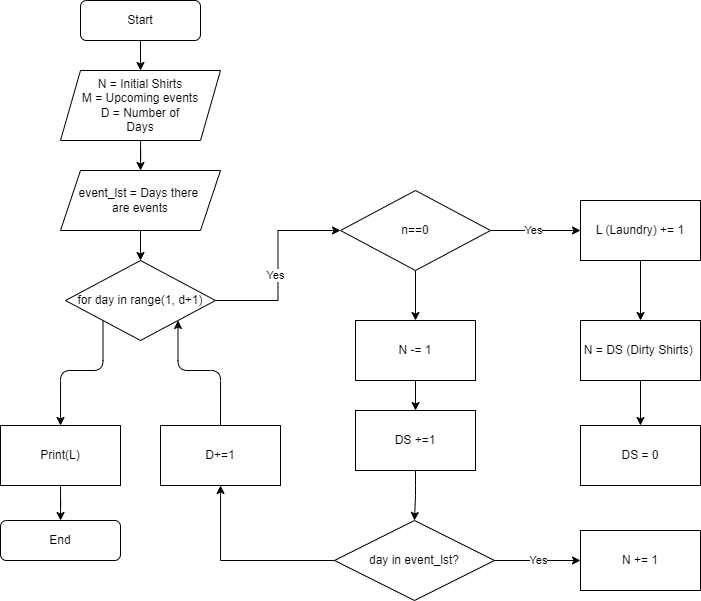

The diagram above was exported from draw.io. Its source (the exported page's mxGraphModel, read from the mxfile embedded in the PNG):
<mxGraphModel dx="911" dy="916" grid="1" gridSize="10" guides="1" tooltips="1" connect="1" arrows="1" fold="1" page="1" pageScale="1" pageWidth="827" pageHeight="1169" math="0" shadow="0">
  <root>
    <mxCell id="WIyWlLk6GJQsqaUBKTNV-0" />
    <mxCell id="WIyWlLk6GJQsqaUBKTNV-1" parent="WIyWlLk6GJQsqaUBKTNV-0" />
    <mxCell id="AiUnjsrezPJpAd71fFoA-2" style="edgeStyle=orthogonalEdgeStyle;rounded=0;orthogonalLoop=1;jettySize=auto;html=1;exitX=0.5;exitY=1;exitDx=0;exitDy=0;entryX=0.5;entryY=0;entryDx=0;entryDy=0;" parent="WIyWlLk6GJQsqaUBKTNV-1" source="WIyWlLk6GJQsqaUBKTNV-3" target="AiUnjsrezPJpAd71fFoA-0" edge="1">
      <mxGeometry relative="1" as="geometry" />
    </mxCell>
    <mxCell id="WIyWlLk6GJQsqaUBKTNV-3" value="&lt;div&gt;Start&lt;/div&gt;" style="rounded=1;whiteSpace=wrap;html=1;fontSize=12;glass=0;strokeWidth=1;shadow=0;" parent="WIyWlLk6GJQsqaUBKTNV-1" vertex="1">
      <mxGeometry x="160" y="100" width="120" height="40" as="geometry" />
    </mxCell>
    <mxCell id="WIyWlLk6GJQsqaUBKTNV-11" value="&lt;div&gt;End&lt;/div&gt;" style="rounded=1;whiteSpace=wrap;html=1;fontSize=12;glass=0;strokeWidth=1;shadow=0;" parent="WIyWlLk6GJQsqaUBKTNV-1" vertex="1">
      <mxGeometry x="80" y="620" width="120" height="40" as="geometry" />
    </mxCell>
    <mxCell id="AiUnjsrezPJpAd71fFoA-4" style="edgeStyle=orthogonalEdgeStyle;rounded=0;orthogonalLoop=1;jettySize=auto;html=1;entryX=0.5;entryY=0;entryDx=0;entryDy=0;" parent="WIyWlLk6GJQsqaUBKTNV-1" source="AiUnjsrezPJpAd71fFoA-0" edge="1">
      <mxGeometry relative="1" as="geometry">
        <mxPoint x="220" y="269.9999999999999" as="targetPoint" />
      </mxGeometry>
    </mxCell>
    <mxCell id="AiUnjsrezPJpAd71fFoA-0" value="&lt;div&gt;N = Initial Shirts&lt;/div&gt;&lt;div&gt;M = Upcoming events&lt;/div&gt;&lt;div&gt;&lt;div&gt;D = Number of&lt;/div&gt;&lt;div&gt;Days&lt;/div&gt;&lt;/div&gt;" style="shape=parallelogram;perimeter=parallelogramPerimeter;whiteSpace=wrap;html=1;fixedSize=1;" parent="WIyWlLk6GJQsqaUBKTNV-1" vertex="1">
      <mxGeometry x="140" y="170" width="160" height="70" as="geometry" />
    </mxCell>
    <mxCell id="AiUnjsrezPJpAd71fFoA-7" style="edgeStyle=orthogonalEdgeStyle;rounded=0;orthogonalLoop=1;jettySize=auto;html=1;exitX=0.5;exitY=1;exitDx=0;exitDy=0;entryX=0.5;entryY=0;entryDx=0;entryDy=0;" parent="WIyWlLk6GJQsqaUBKTNV-1" source="AiUnjsrezPJpAd71fFoA-5" target="AiUnjsrezPJpAd71fFoA-6" edge="1">
      <mxGeometry relative="1" as="geometry" />
    </mxCell>
    <mxCell id="AiUnjsrezPJpAd71fFoA-5" value="&lt;div&gt;event_lst = Days there&amp;nbsp;&lt;/div&gt;&lt;div&gt;are events&lt;/div&gt;" style="shape=parallelogram;perimeter=parallelogramPerimeter;whiteSpace=wrap;html=1;fixedSize=1;" parent="WIyWlLk6GJQsqaUBKTNV-1" vertex="1">
      <mxGeometry x="140" y="270" width="160" height="60" as="geometry" />
    </mxCell>
    <mxCell id="AiUnjsrezPJpAd71fFoA-13" style="edgeStyle=orthogonalEdgeStyle;rounded=0;orthogonalLoop=1;jettySize=auto;html=1;entryX=0;entryY=0.5;entryDx=0;entryDy=0;" parent="WIyWlLk6GJQsqaUBKTNV-1" source="AiUnjsrezPJpAd71fFoA-6" target="AiUnjsrezPJpAd71fFoA-12" edge="1">
      <mxGeometry relative="1" as="geometry" />
    </mxCell>
    <mxCell id="AiUnjsrezPJpAd71fFoA-14" value="&lt;div&gt;Yes&lt;/div&gt;" style="edgeLabel;html=1;align=center;verticalAlign=middle;resizable=0;points=[];" parent="AiUnjsrezPJpAd71fFoA-13" vertex="1" connectable="0">
      <mxGeometry x="-0.1" y="3" relative="1" as="geometry">
        <mxPoint as="offset" />
      </mxGeometry>
    </mxCell>
    <mxCell id="5" style="edgeStyle=orthogonalEdgeStyle;html=1;exitX=0;exitY=1;exitDx=0;exitDy=0;entryX=0.5;entryY=0;entryDx=0;entryDy=0;" edge="1" parent="WIyWlLk6GJQsqaUBKTNV-1" source="AiUnjsrezPJpAd71fFoA-6" target="AiUnjsrezPJpAd71fFoA-42">
      <mxGeometry relative="1" as="geometry">
        <Array as="points">
          <mxPoint x="183" y="470" />
          <mxPoint x="140" y="470" />
        </Array>
      </mxGeometry>
    </mxCell>
    <mxCell id="AiUnjsrezPJpAd71fFoA-6" value="for day in range(1, d+1)" style="rhombus;whiteSpace=wrap;html=1;" parent="WIyWlLk6GJQsqaUBKTNV-1" vertex="1">
      <mxGeometry x="145" y="360" width="150" height="80" as="geometry" />
    </mxCell>
    <mxCell id="AiUnjsrezPJpAd71fFoA-18" value="" style="edgeStyle=orthogonalEdgeStyle;rounded=0;orthogonalLoop=1;jettySize=auto;html=1;" parent="WIyWlLk6GJQsqaUBKTNV-1" source="AiUnjsrezPJpAd71fFoA-12" target="AiUnjsrezPJpAd71fFoA-20" edge="1">
      <mxGeometry relative="1" as="geometry" />
    </mxCell>
    <mxCell id="AiUnjsrezPJpAd71fFoA-19" value="Yes" style="edgeLabel;html=1;align=center;verticalAlign=middle;resizable=0;points=[];" parent="AiUnjsrezPJpAd71fFoA-18" vertex="1" connectable="0">
      <mxGeometry x="-0.07" y="1" relative="1" as="geometry">
        <mxPoint as="offset" />
      </mxGeometry>
    </mxCell>
    <mxCell id="1" style="edgeStyle=none;html=1;entryX=0.5;entryY=0;entryDx=0;entryDy=0;" edge="1" parent="WIyWlLk6GJQsqaUBKTNV-1" source="AiUnjsrezPJpAd71fFoA-12" target="AiUnjsrezPJpAd71fFoA-17">
      <mxGeometry relative="1" as="geometry" />
    </mxCell>
    <mxCell id="AiUnjsrezPJpAd71fFoA-12" value="n==0" style="rhombus;whiteSpace=wrap;html=1;" parent="WIyWlLk6GJQsqaUBKTNV-1" vertex="1">
      <mxGeometry x="420" y="290" width="150" height="80" as="geometry" />
    </mxCell>
    <mxCell id="AiUnjsrezPJpAd71fFoA-25" value="" style="edgeStyle=orthogonalEdgeStyle;rounded=0;orthogonalLoop=1;jettySize=auto;html=1;" parent="WIyWlLk6GJQsqaUBKTNV-1" source="AiUnjsrezPJpAd71fFoA-17" target="AiUnjsrezPJpAd71fFoA-24" edge="1">
      <mxGeometry relative="1" as="geometry" />
    </mxCell>
    <mxCell id="AiUnjsrezPJpAd71fFoA-17" value="&lt;div&gt;N -= 1&lt;/div&gt;" style="whiteSpace=wrap;html=1;" parent="WIyWlLk6GJQsqaUBKTNV-1" vertex="1">
      <mxGeometry x="435" y="420" width="120" height="60" as="geometry" />
    </mxCell>
    <mxCell id="AiUnjsrezPJpAd71fFoA-23" value="" style="edgeStyle=orthogonalEdgeStyle;rounded=0;orthogonalLoop=1;jettySize=auto;html=1;" parent="WIyWlLk6GJQsqaUBKTNV-1" source="AiUnjsrezPJpAd71fFoA-20" target="AiUnjsrezPJpAd71fFoA-22" edge="1">
      <mxGeometry relative="1" as="geometry" />
    </mxCell>
    <mxCell id="AiUnjsrezPJpAd71fFoA-20" value="L (Laundry) += 1" style="whiteSpace=wrap;html=1;" parent="WIyWlLk6GJQsqaUBKTNV-1" vertex="1">
      <mxGeometry x="660" y="300" width="120" height="60" as="geometry" />
    </mxCell>
    <mxCell id="AiUnjsrezPJpAd71fFoA-27" value="" style="edgeStyle=orthogonalEdgeStyle;rounded=0;orthogonalLoop=1;jettySize=auto;html=1;" parent="WIyWlLk6GJQsqaUBKTNV-1" source="AiUnjsrezPJpAd71fFoA-22" target="AiUnjsrezPJpAd71fFoA-26" edge="1">
      <mxGeometry relative="1" as="geometry" />
    </mxCell>
    <mxCell id="AiUnjsrezPJpAd71fFoA-22" value="N = DS (Dirty Shirts)&amp;nbsp;" style="whiteSpace=wrap;html=1;" parent="WIyWlLk6GJQsqaUBKTNV-1" vertex="1">
      <mxGeometry x="660" y="420" width="120" height="60" as="geometry" />
    </mxCell>
    <mxCell id="2" style="edgeStyle=orthogonalEdgeStyle;html=1;entryX=0.5;entryY=0;entryDx=0;entryDy=0;" edge="1" parent="WIyWlLk6GJQsqaUBKTNV-1" source="AiUnjsrezPJpAd71fFoA-24" target="AiUnjsrezPJpAd71fFoA-30">
      <mxGeometry relative="1" as="geometry" />
    </mxCell>
    <mxCell id="AiUnjsrezPJpAd71fFoA-24" value="&lt;div&gt;DS +=1&lt;/div&gt;" style="whiteSpace=wrap;html=1;" parent="WIyWlLk6GJQsqaUBKTNV-1" vertex="1">
      <mxGeometry x="435" y="510" width="120" height="60" as="geometry" />
    </mxCell>
    <mxCell id="AiUnjsrezPJpAd71fFoA-26" value="DS = 0" style="whiteSpace=wrap;html=1;" parent="WIyWlLk6GJQsqaUBKTNV-1" vertex="1">
      <mxGeometry x="660" y="525" width="120" height="60" as="geometry" />
    </mxCell>
    <mxCell id="3" value="Yes" style="edgeStyle=orthogonalEdgeStyle;html=1;entryX=0;entryY=0.5;entryDx=0;entryDy=0;" edge="1" parent="WIyWlLk6GJQsqaUBKTNV-1" source="AiUnjsrezPJpAd71fFoA-30" target="AiUnjsrezPJpAd71fFoA-33">
      <mxGeometry relative="1" as="geometry" />
    </mxCell>
    <mxCell id="AiUnjsrezPJpAd71fFoA-30" value="day in event_lst?" style="rhombus;whiteSpace=wrap;html=1;" parent="WIyWlLk6GJQsqaUBKTNV-1" vertex="1">
      <mxGeometry x="414" y="620" width="160" height="80" as="geometry" />
    </mxCell>
    <mxCell id="AiUnjsrezPJpAd71fFoA-39" style="edgeStyle=orthogonalEdgeStyle;rounded=0;orthogonalLoop=1;jettySize=auto;html=1;exitX=0;exitY=0.5;exitDx=0;exitDy=0;" parent="WIyWlLk6GJQsqaUBKTNV-1" source="AiUnjsrezPJpAd71fFoA-30" target="AiUnjsrezPJpAd71fFoA-36" edge="1">
      <mxGeometry relative="1" as="geometry" />
    </mxCell>
    <mxCell id="AiUnjsrezPJpAd71fFoA-33" value="N += 1" style="whiteSpace=wrap;html=1;" parent="WIyWlLk6GJQsqaUBKTNV-1" vertex="1">
      <mxGeometry x="660" y="630" width="120" height="60" as="geometry" />
    </mxCell>
    <mxCell id="4" style="edgeStyle=orthogonalEdgeStyle;html=1;entryX=1;entryY=1;entryDx=0;entryDy=0;exitX=0.5;exitY=0;exitDx=0;exitDy=0;" edge="1" parent="WIyWlLk6GJQsqaUBKTNV-1" source="AiUnjsrezPJpAd71fFoA-36" target="AiUnjsrezPJpAd71fFoA-6">
      <mxGeometry relative="1" as="geometry">
        <mxPoint x="320" y="440" as="targetPoint" />
        <Array as="points">
          <mxPoint x="300" y="470" />
          <mxPoint x="257" y="470" />
        </Array>
      </mxGeometry>
    </mxCell>
    <mxCell id="AiUnjsrezPJpAd71fFoA-36" value="D+=1" style="whiteSpace=wrap;html=1;" parent="WIyWlLk6GJQsqaUBKTNV-1" vertex="1">
      <mxGeometry x="240" y="525" width="120" height="60" as="geometry" />
    </mxCell>
    <mxCell id="AiUnjsrezPJpAd71fFoA-43" value="" style="edgeStyle=orthogonalEdgeStyle;rounded=0;orthogonalLoop=1;jettySize=auto;html=1;" parent="WIyWlLk6GJQsqaUBKTNV-1" source="AiUnjsrezPJpAd71fFoA-42" target="WIyWlLk6GJQsqaUBKTNV-11" edge="1">
      <mxGeometry relative="1" as="geometry" />
    </mxCell>
    <mxCell id="AiUnjsrezPJpAd71fFoA-42" value="Print(L)" style="rounded=0;whiteSpace=wrap;html=1;" parent="WIyWlLk6GJQsqaUBKTNV-1" vertex="1">
      <mxGeometry x="80" y="525" width="120" height="60" as="geometry" />
    </mxCell>
  </root>
</mxGraphModel>